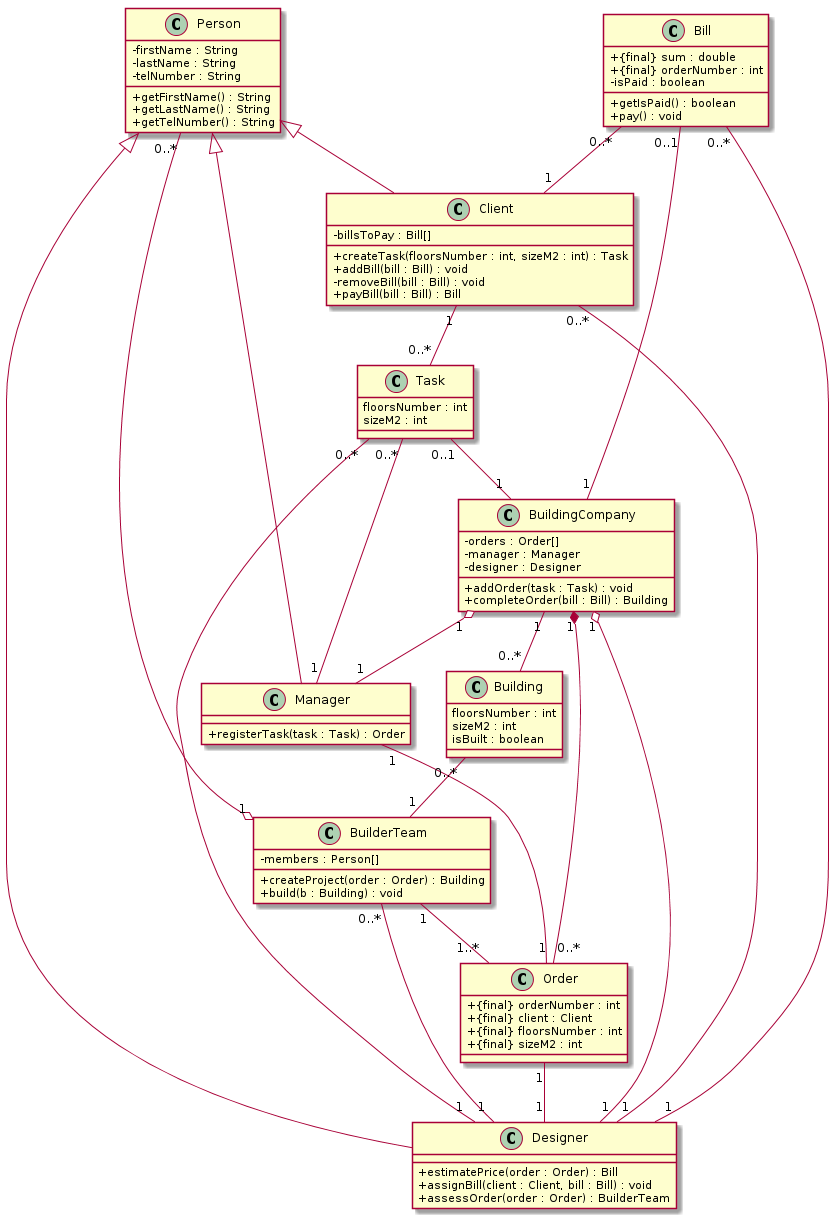

The diagram above was rendered by PlantUML. Its source (embedded in the PNG):
@startuml
skinparam classAttributeIconSize 0

class Person {
  -firstName : String
  -lastName : String
  -telNumber : String

  +getFirstName() : String
  +getLastName() : String
  +getTelNumber() : String
}

class Client {
  -billsToPay : Bill[]

  +createTask(floorsNumber : int, sizeM2 : int) : Task
  +addBill(bill : Bill) : void
  -removeBill(bill : Bill) : void
  +payBill(bill : Bill) : Bill
}

class Manager {
  +registerTask(task : Task) : Order
}

class Designer {
  +estimatePrice(order : Order) : Bill
  +assignBill(client : Client, bill : Bill) : void
  +assessOrder(order : Order) : BuilderTeam
}

class BuildingCompany {
  -orders : Order[]
  -manager : Manager
  -designer : Designer

  +addOrder(task : Task) : void
  +completeOrder(bill : Bill) : Building
}

class Order {
  +{final} orderNumber : int
  +{final} client : Client
  +{final} floorsNumber : int
  +{final} sizeM2 : int
}

class BuilderTeam {
  -members : Person[]

  +createProject(order : Order) : Building
  +build(b : Building) : void
}

class Task {
  floorsNumber : int
  sizeM2 : int
}

class Building {
  floorsNumber : int
  sizeM2 : int
  isBuilt : boolean
}

class Bill {
  +{final} sum : double
  +{final} orderNumber : int
  -isPaid : boolean

  +getIsPaid() : boolean
  +pay() : void
}

Person <|-- Client
Person <|-- Manager
Person <|-- Designer

Manager "1" -- "1" Order
Order "0..*" --* "1" BuildingCompany
Order "1" -- "1" Designer
Client "0..*" -- "1" Designer
Client "1" -- "0..*" Task
BuildingCompany "1" o-- "1" Manager
BuildingCompany "1" o-- "1" Designer
BuildingCompany "1" -- "0..*" Building
Manager "1" -- "0..*" Task
Bill "0..*" -- "1" Client
Bill "0..*" -- "1" Designer
Bill "0..1" -- "1" BuildingCompany
BuilderTeam "1" o-- "0..*" Person
BuilderTeam "0..*" -- "1" Designer
BuilderTeam "1" -- "1..*" Order
Task "0..1" -- "1" BuildingCompany
Task "0..*" -- "1" Designer
Building "0..*" -- "1" BuilderTeam
@enduml